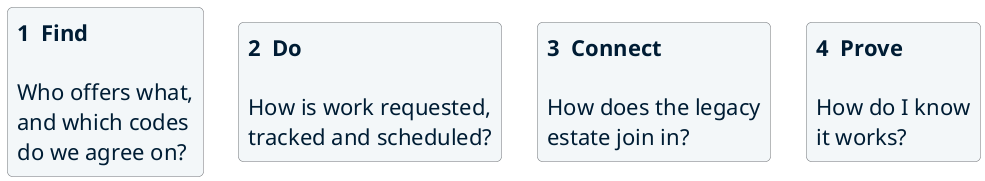

The diagram above was rendered by PlantUML. Its source (embedded in the PNG):
@startuml services-families
' Zoom level 0: four families of service, each answering one question an architect asks.
' Level 1 is services-map.puml (the six services), level 2 is services-architecture.puml.
!include palette.iuml
skinparam rectangle {
  BackgroundColor #F2F7F9
  BorderColor #757579
}
skinparam defaultFontSize 22

rectangle "**1  Find**\n\nWho offers what,\nand which codes\ndo we agree on?" as F
rectangle "**2  Do**\n\nHow is work requested,\ntracked and scheduled?" as D
rectangle "**3  Connect**\n\nHow does the legacy\nestate join in?" as C
rectangle "**4  Prove**\n\nHow do I know\nit works?" as P
F -[hidden]right- D
D -[hidden]right- C
C -[hidden]right- P
@enduml